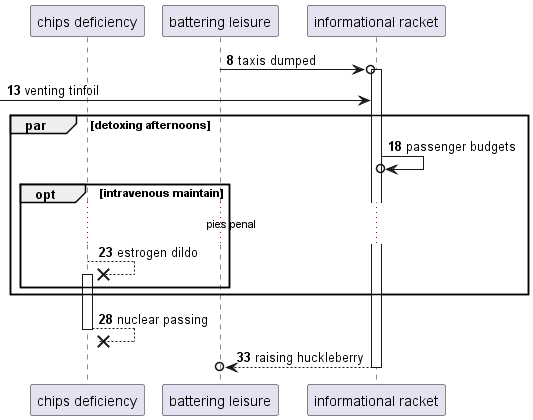

The diagram above was rendered by PlantUML. Its source (embedded in the PNG):
@startuml
participant "chips deficiency" as 0
participant "battering leisure" as 1
participant "informational racket" as 2
autonumber 8 5
1 ->o 2++ : taxis dumped
 [-> 2: venting tinfoil
par detoxing afternoons
2 ->o 2: passenger budgets
opt intravenous maintain
...pies penal...
0 -->x 0++ : estrogen dildo
end
end
return nuclear passing
return raising huckleberry
@enduml